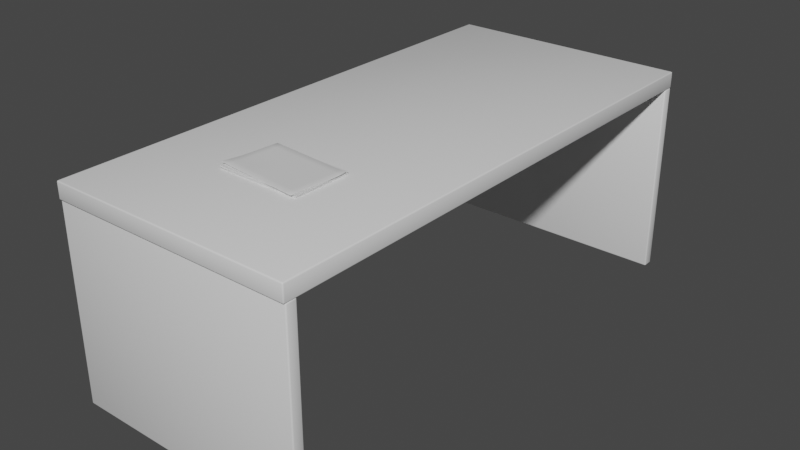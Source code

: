 # Source: Anwalttisch.blend  (saved by Blender 2.83.18; exported with 4.5.12 LTS)
import bpy
from mathutils import Matrix  # noqa: F401  (used for matrix-valued properties, if any)

bpy.ops.wm.read_factory_settings(use_empty=True)
scene = bpy.context.scene
scene.name = 'Scene'

# ---- collections
col_collection = bpy.data.collections.new('Collection'); scene.collection.children.link(col_collection)

# ---- images (referenced by path relative to the original .blend; pixels are not part of the script)
import os
ASSET_DIR = os.environ.get("B2B_ASSET_DIR", "")  # directory of the original .blend (textures are referenced by path, not embedded)
HERE = os.path.dirname(os.path.abspath(__file__))  # packed textures are extracted next to this script under _unpacked/

def load_image(name, relpath, width, height, colorspace="sRGB"):
    """Load a texture the original file referenced (path relative to the .blend, or extracted next to this script)."""
    p = next((c for c in (os.path.join(HERE, relpath), os.path.join(ASSET_DIR, relpath)) if relpath and os.path.exists(c)), "")
    if p:
        img = bpy.data.images.load(p, check_existing=True)
        img.name = name
    else:  # same state as the original file: an image datablock whose file is absent (Cycles renders it pink)
        img = bpy.data.images.new(name, width, height)
        img.source = "FILE"
        img.filepath = "//" + (relpath or name)
    img.colorspace_settings.name = colorspace
    return img
img_uv = load_image('UV', '', 1024, 1024, 'sRGB')

# ---- materials (node trees are filled in below, after node groups)
mat_anwalttisch = bpy.data.materials.new('Anwalttisch')
mat_anwalttisch.use_transparent_shadow = False
mat_paper = bpy.data.materials.new('Paper')
mat_paper.alpha_threshold = 0.0
mat_paper.use_transparent_shadow = False
mat_paper.line_color = (0.0, 0.0, 0.0, 1.0)

# ---- material node trees
mat_anwalttisch.use_nodes = True; mat_anwalttisch.node_tree.nodes.clear()
_N = mat_anwalttisch.node_tree.nodes; _L = mat_anwalttisch.node_tree.links
n0 = _N.new('ShaderNodeBsdfPrincipled'); n0.name = 'Principled BSDF'; n0.location = (10, 300)
n0.distribution = 'GGX'
n0.subsurface_method = 'BURLEY'
n0.inputs[3].default_value = 1.45
n0.inputs[27].default_value = (0.0, 0.0, 0.0, 1.0)
n0.inputs[28].default_value = 1.0
n1 = _N.new('ShaderNodeOutputMaterial'); n1.name = 'Material Output'; n1.location = (300, 300)
n2 = _N.new('ShaderNodeTexImage'); n2.name = 'Image Texture'; n2.location = (-495, 209)
n2.image = img_uv
_L.new(n0.outputs[0], n1.inputs[0])
n1.is_active_output = True
mat_paper.use_nodes = True; mat_paper.node_tree.nodes.clear()
_N = mat_paper.node_tree.nodes; _L = mat_paper.node_tree.links
n0 = _N.new('ShaderNodeOutputMaterial'); n0.name = 'Material Output'; n0.location = (300, 300)
n1 = _N.new('ShaderNodeBsdfPrincipled'); n1.name = 'Principled BSDF'; n1.location = (10, 300)
n1.distribution = 'GGX'
n1.subsurface_method = 'BURLEY'
n1.inputs[2].default_value = 0.4
n1.inputs[3].default_value = 1.45
n1.inputs[27].default_value = (0.0, 0.0, 0.0, 1.0)
n1.inputs[28].default_value = 1.0
_L.new(n1.outputs[0], n0.inputs[0])
n0.is_active_output = True

# ---- world
world_world = bpy.data.worlds.new('World'); scene.world = world_world
world_world.use_nodes = True; world_world.node_tree.nodes.clear()
_N = world_world.node_tree.nodes; _L = world_world.node_tree.links
n0 = _N.new('ShaderNodeOutputWorld'); n0.name = 'World Output'; n0.location = (300, 300)
n1 = _N.new('ShaderNodeBackground'); n1.name = 'Background'; n1.location = (10, 300)
n1.inputs[0].default_value = (0.05088, 0.05088, 0.05088, 1.0)
_L.new(n1.outputs[0], n0.inputs[0])
n0.is_active_output = True
world_world.color = (0.05088, 0.05088, 0.05088)
world_world.use_sun_shadow = False
world_world.sun_shadow_jitter_overblur = 0.0

# ---- meshes
me_plane = bpy.data.meshes.new('Plane')
me_plane.from_pydata([(-1.0, -2.161, 0.0), (1.0, -2.161, 0.0), (-1.0, 2.161, 0.0), (1.0, 2.161, 0.0), (-1.0, -2.161, 0.1357), (1.0, -2.161, 0.1357), (-1.0, 2.161, 0.1357), (1.0, 2.161, 0.1357)], [], [(0, 2, 3, 1), (4, 5, 7, 6), (2, 0, 4, 6), (3, 2, 6, 7), (0, 1, 5, 4), (1, 3, 7, 5)])
me_plane.polygons.foreach_set('use_smooth', [True] * 6)
_uv = me_plane.uv_layers.new(name='UVMap')
_uv.uv.foreach_set('vector', [0.2774, 0.5382, 0.2774, 0.0003536, 0.5537, 0.0003536, 0.5537, 0.5382, 0.2767, 0.5382, 0.0003537, 0.5382, 0.0003536, 0.0003537, 0.2767, 0.0003536, 0.9809, 0.5382, 0.9809, 0.0003536, 0.9996, 0.0003537, 0.9996, 0.5382, 0.9753, 0.5389, 0.9753, 0.7879, 0.9566, 0.7879, 0.9566, 0.5389, 0.9559, 0.5389, 0.9559, 0.7879, 0.9371, 0.7879, 0.9371, 0.5389, 0.9614, 0.5382, 0.9614, 0.0003536, 0.9802, 0.0003536, 0.9802, 0.5382])
me_plane.materials.append(mat_anwalttisch)
me_plane.use_remesh_fix_poles = True
me_plane.use_remesh_preserve_attributes = False
me_plane.use_mirror_vertex_groups = False
me_plane.update()
me_plane_001 = bpy.data.meshes.new('Plane.001')
me_plane_001.from_pydata([(-1.0, -1.579, -2.542e-08), (1.0, -1.579, -2.542e-08), (-1.0, 0.002847, 9.432e-08), (1.0, 0.002847, 9.432e-08), (-1.0, -1.579, 0.08784), (1.0, -1.579, 0.08784), (-1.0, 0.002847, 0.08784), (1.0, 0.002847, 0.08784)], [], [(0, 2, 3, 1), (4, 5, 7, 6), (2, 0, 4, 6), (3, 2, 6, 7), (0, 1, 5, 4), (1, 3, 7, 5)])
me_plane_001.polygons.foreach_set('use_smooth', [True] * 6)
_uv = me_plane_001.uv_layers.new(name='UVMap')
_uv.uv.foreach_set('vector', [0.5544, 0.0003537, 0.7729, 0.0003536, 0.7729, 0.2493, 0.5544, 0.2493, 0.5544, 0.4989, 0.5544, 0.25, 0.7729, 0.25, 0.7729, 0.4989, 0.0132, 0.9551, 0.0132, 0.7582, 0.02533, 0.7582, 0.02533, 0.9551, 0.7003, 0.9757, 0.7003, 0.7268, 0.7124, 0.7268, 0.7124, 0.9757, 0.7253, 0.7268, 0.7253, 0.9757, 0.7131, 0.9757, 0.7131, 0.7268, 0.05102, 0.7582, 0.05102, 0.9551, 0.03888, 0.9551, 0.03888, 0.7582])
me_plane_001.materials.append(mat_anwalttisch)
me_plane_001.use_remesh_fix_poles = True
me_plane_001.use_remesh_preserve_attributes = False
me_plane_001.use_mirror_vertex_groups = False
me_plane_001.update()
me_plane_002 = bpy.data.meshes.new('Plane.002')
me_plane_002.from_pydata([(-1.0, -1.579, -2.542e-08), (1.0, -1.579, -2.542e-08), (-1.0, 0.002847, 9.432e-08), (1.0, 0.002847, 9.432e-08), (-1.0, -1.579, 0.08784), (1.0, -1.579, 0.08784), (-1.0, 0.002847, 0.08784), (1.0, 0.002847, 0.08784)], [], [(0, 2, 3, 1), (4, 5, 7, 6), (2, 0, 4, 6), (3, 2, 6, 7), (0, 1, 5, 4), (1, 3, 7, 5)])
me_plane_002.polygons.foreach_set('use_smooth', [True] * 6)
_uv = me_plane_002.uv_layers.new(name='UVMap')
_uv.uv.foreach_set('vector', [0.0003536, 0.7575, 0.0003536, 0.5389, 0.2493, 0.5389, 0.2493, 0.7575, 0.25, 0.5389, 0.4989, 0.5389, 0.4989, 0.7575, 0.25, 0.7575, 0.02604, 0.9551, 0.02604, 0.7582, 0.03817, 0.7582, 0.03817, 0.9551, 0.726, 0.9757, 0.726, 0.7268, 0.7381, 0.7268, 0.7381, 0.9757, 0.6996, 0.7268, 0.6996, 0.9757, 0.6874, 0.9757, 0.6874, 0.7268, 0.0003537, 0.9551, 0.0003536, 0.7582, 0.01249, 0.7582, 0.01249, 0.9551])
me_plane_002.materials.append(mat_anwalttisch)
me_plane_002.use_remesh_fix_poles = True
me_plane_002.use_remesh_preserve_attributes = False
me_plane_002.use_mirror_vertex_groups = False
me_plane_002.update()
me_plane_003 = bpy.data.meshes.new('Plane.003')
me_plane_003.from_pydata([(-1.0, -0.6771, 0.0), (1.0, -0.6771, 0.0), (-1.0, 0.6771, 0.0), (1.0, 0.6771, 0.0)], [], [(0, 1, 3, 2)])
_uv = me_plane_003.uv_layers.new(name='UVMap')
_uv.uv.foreach_set('vector', [0.9607, 0.0003537, 0.9607, 0.2493, 0.7736, 0.2493, 0.7736, 0.0003536])
me_plane_003.materials.append(mat_paper)
me_plane_003.use_remesh_fix_poles = True
me_plane_003.use_remesh_preserve_attributes = False
me_plane_003.use_mirror_vertex_groups = False
me_plane_003.update()
me_plane_004 = bpy.data.meshes.new('Plane.004')
me_plane_004.from_pydata([(-1.0, -0.6771, 0.0), (1.0, -0.6771, 0.0), (-1.0, 0.6771, 0.0), (1.0, 0.6771, 0.0)], [], [(0, 1, 3, 2)])
_uv = me_plane_004.uv_layers.new(name='UVMap')
_uv.uv.foreach_set('vector', [0.6867, 0.7268, 0.6867, 0.9757, 0.4996, 0.9757, 0.4996, 0.7268])
me_plane_004.materials.append(mat_paper)
me_plane_004.use_remesh_fix_poles = True
me_plane_004.use_remesh_preserve_attributes = False
me_plane_004.use_mirror_vertex_groups = False
me_plane_004.update()
me_plane_005 = bpy.data.meshes.new('Plane.005')
me_plane_005.from_pydata([(-1.0, -0.6771, 0.0), (1.0, -0.6771, 0.0), (-1.0, 0.6771, 0.0), (1.0, 0.6771, 0.0)], [], [(0, 1, 3, 2)])
_uv = me_plane_005.uv_layers.new(name='UVMap')
_uv.uv.foreach_set('vector', [0.9364, 0.5389, 0.9364, 0.7879, 0.7493, 0.7879, 0.7493, 0.5389])
me_plane_005.materials.append(mat_paper)
me_plane_005.use_remesh_fix_poles = True
me_plane_005.use_remesh_preserve_attributes = False
me_plane_005.use_mirror_vertex_groups = False
me_plane_005.update()
me_plane_006 = bpy.data.meshes.new('Plane.006')
me_plane_006.from_pydata([(-1.0, -0.6771, 0.0), (1.0, -0.6771, 0.0), (-1.0, 0.6771, 0.0), (1.0, 0.6771, 0.0)], [], [(0, 1, 3, 2)])
_uv = me_plane_006.uv_layers.new(name='UVMap')
_uv.uv.foreach_set('vector', [0.7736, 0.4989, 0.7736, 0.25, 0.9607, 0.25, 0.9607, 0.4989])
me_plane_006.materials.append(mat_paper)
me_plane_006.use_remesh_fix_poles = True
me_plane_006.use_remesh_preserve_attributes = False
me_plane_006.use_mirror_vertex_groups = False
me_plane_006.update()
me_plane_007 = bpy.data.meshes.new('Plane.007')
me_plane_007.from_pydata([(-1.0, -0.6771, 0.04052), (1.0, -0.6771, 0.0), (-1.0, 0.6771, 0.0), (0.9841, 0.6627, 0.02276), (-0.3404, -0.674, 0.01284), (0.3333, -0.6771, 0.0), (0.3333, 0.6771, 0.0), (-0.3333, 0.6771, 0.0), (-1.0, 0.0, 0.0), (1.0, 0.0, 0.0), (-0.3333, 0.0, 0.0), (0.3333, 0.0, 0.0), (-1.0, -0.1693, 0.002242), (-1.0, -0.3386, 0.009734), (-1.0, -0.5078, 0.02249), (0.5, -0.6771, 0.0), (0.6667, -0.6771, 0.0), (0.8333, -0.6771, 0.0), (1.0, 0.1693, 0.0), (1.0, 0.3386, 0.0), (0.9944, 0.5028, 0.007977), (-0.5, 0.6771, 0.0), (-0.6667, 0.6771, 0.0), (-0.8333, 0.6771, 0.0), (-0.8344, -0.6766, 0.02479), (-0.6702, -0.6756, 0.01664), (-0.5059, -0.6745, 0.01347), (-0.1726, -0.6745, 0.01082), (-0.003492, -0.6756, 0.00638), (0.1656, -0.6766, 0.001963), (0.8275, 0.6719, 0.008281), (0.6667, 0.6771, 0.0), (0.5, 0.6771, 0.0), (0.1667, 0.6771, 0.0), (0.0, 0.6771, 0.0), (-0.1667, 0.6771, 0.0), (-0.3333, 0.1693, 0.0), (-0.3333, 0.3386, 0.0), (-0.3333, 0.5078, 0.0), (0.3333, 0.1693, 0.0), (0.3333, 0.3386, 0.0), (0.3333, 0.5078, 0.0), (-1.0, 0.5078, 0.0), (-1.0, 0.3386, 0.0), (-1.0, 0.1693, 0.0), (1.0, -0.5078, 0.0), (1.0, -0.3386, 0.0), (1.0, -0.1693, 0.0), (-0.3392, -0.5052, 0.01076), (-0.3367, -0.337, 0.006228), (-0.3343, -0.1688, 0.001797), (0.3333, -0.5078, 0.0), (0.3333, -0.3386, 0.0), (0.3333, -0.1693, 0.0), (0.1667, 0.0, 0.0), (0.0, 0.0, 0.0), (-0.1667, 0.0, 0.0), (-0.5, 0.0, 0.0), (-0.6667, 0.0, 0.0), (-0.8333, 0.0, 0.0), (0.8333, 0.0, 0.0), (0.6667, 0.0, 0.0), (0.5, 0.0, 0.0), (0.5, -0.5078, 0.0), (0.5, -0.3386, 0.0), (0.5, -0.1693, 0.0), (0.6667, -0.5078, 0.0), (0.6667, -0.3386, 0.0), (0.6667, -0.1693, 0.0), (0.8333, -0.5078, 0.0), (0.8333, -0.3386, 0.0), (0.8333, -0.1693, 0.0), (-0.8341, -0.5075, 0.01813), (-0.8335, -0.3385, 0.00785), (-0.8333, -0.1693, 0.001542), (-0.6695, -0.5066, 0.01305), (-0.668, -0.3379, 0.005824), (-0.6668, -0.1692, 0.0005582), (-0.505, -0.5056, 0.01089), (-0.5028, -0.3373, 0.005462), (-0.5007, -0.169, 0.001275), (-0.1716, -0.5056, 0.009083), (-0.1695, -0.3373, 0.005112), (-0.1674, -0.169, 0.001275), (-0.002853, -0.5066, 0.005211), (-0.001383, -0.3379, 0.002526), (-0.0001444, -0.1692, 0.0002637), (0.1659, -0.5075, 0.001398), (0.1665, -0.3385, 0.0002974), (0.1667, -0.1693, 0.0), (-0.1667, 0.1693, 0.0), (-0.1667, 0.3386, 0.0), (-0.1667, 0.5078, 0.0), (0.0, 0.1693, 0.0), (0.0, 0.3386, 0.0), (0.0, 0.5078, 0.0), (0.1667, 0.1693, 0.0), (0.1667, 0.3386, 0.0), (0.1667, 0.5078, 0.0), (-0.8333, 0.1693, 0.0), (-0.8333, 0.3386, 0.0), (-0.8333, 0.5078, 0.0), (-0.6667, 0.1693, 0.0), (-0.6667, 0.3386, 0.0), (-0.6667, 0.5078, 0.0), (-0.5, 0.1693, 0.0), (-0.5, 0.3386, 0.0), (-0.5, 0.5078, 0.0), (0.5, 0.1693, 0.0), (0.5, 0.3386, 0.0), (0.5, 0.5078, 0.0), (0.6667, 0.1693, 0.0), (0.6667, 0.3386, 0.0), (0.6667, 0.5078, 0.0), (0.8333, 0.1693, 0.0), (0.8333, 0.3386, 0.0), (0.8323, 0.5069, 0.001497)], [], [(116, 20, 3, 30), (107, 38, 7, 21), (98, 41, 6, 33), (89, 53, 11, 54), (80, 50, 10, 57), (71, 47, 9, 60), (53, 65, 62, 11), (65, 68, 61, 62), (68, 71, 60, 61), (5, 15, 63, 51), (51, 63, 64, 52), (52, 64, 65, 53), (15, 16, 66, 63), (63, 66, 67, 64), (64, 67, 68, 65), (16, 17, 69, 66), (66, 69, 70, 67), (67, 70, 71, 68), (17, 1, 45, 69), (69, 45, 46, 70), (70, 46, 47, 71), (12, 74, 59, 8), (74, 77, 58, 59), (77, 80, 57, 58), (0, 24, 72, 14), (14, 72, 73, 13), (13, 73, 74, 12), (24, 25, 75, 72), (72, 75, 76, 73), (73, 76, 77, 74), (25, 26, 78, 75), (75, 78, 79, 76), (76, 79, 80, 77), (26, 4, 48, 78), (78, 48, 49, 79), (79, 49, 50, 80), (50, 83, 56, 10), (83, 86, 55, 56), (86, 89, 54, 55), (4, 27, 81, 48), (48, 81, 82, 49), (49, 82, 83, 50), (27, 28, 84, 81), (81, 84, 85, 82), (82, 85, 86, 83), (28, 29, 87, 84), (84, 87, 88, 85), (85, 88, 89, 86), (29, 5, 51, 87), (87, 51, 52, 88), (88, 52, 53, 89), (38, 92, 35, 7), (92, 95, 34, 35), (95, 98, 33, 34), (10, 56, 90, 36), (36, 90, 91, 37), (37, 91, 92, 38), (56, 55, 93, 90), (90, 93, 94, 91), (91, 94, 95, 92), (55, 54, 96, 93), (93, 96, 97, 94), (94, 97, 98, 95), (54, 11, 39, 96), (96, 39, 40, 97), (97, 40, 41, 98), (42, 101, 23, 2), (101, 104, 22, 23), (104, 107, 21, 22), (8, 59, 99, 44), (44, 99, 100, 43), (43, 100, 101, 42), (59, 58, 102, 99), (99, 102, 103, 100), (100, 103, 104, 101), (58, 57, 105, 102), (102, 105, 106, 103), (103, 106, 107, 104), (57, 10, 36, 105), (105, 36, 37, 106), (106, 37, 38, 107), (41, 110, 32, 6), (110, 113, 31, 32), (113, 116, 30, 31), (11, 62, 108, 39), (39, 108, 109, 40), (40, 109, 110, 41), (62, 61, 111, 108), (108, 111, 112, 109), (109, 112, 113, 110), (61, 60, 114, 111), (111, 114, 115, 112), (112, 115, 116, 113), (60, 9, 18, 114), (114, 18, 19, 115), (115, 19, 20, 116)])
me_plane_007.polygons.foreach_set('use_smooth', [True] * 96)
_uv = me_plane_007.uv_layers.new(name='UVMap')
_uv.uv.foreach_set('vector', [0.7277, 0.7025, 0.7479, 0.702, 0.7466, 0.7241, 0.7272, 0.7253, 0.5619, 0.7027, 0.5826, 0.7027, 0.5826, 0.7261, 0.5619, 0.7261, 0.6449, 0.7027, 0.6656, 0.7027, 0.6656, 0.7261, 0.6449, 0.7261, 0.6449, 0.6091, 0.6656, 0.6091, 0.6656, 0.6325, 0.6449, 0.6325, 0.5618, 0.6092, 0.5825, 0.6092, 0.5826, 0.6325, 0.5619, 0.6325, 0.7279, 0.6091, 0.7486, 0.6091, 0.7486, 0.6325, 0.7279, 0.6325, 0.6656, 0.6091, 0.6864, 0.6091, 0.6864, 0.6325, 0.6656, 0.6325, 0.6864, 0.6091, 0.7071, 0.6091, 0.7071, 0.6325, 0.6864, 0.6325, 0.7071, 0.6091, 0.7279, 0.6091, 0.7279, 0.6325, 0.7071, 0.6325, 0.6656, 0.5389, 0.6864, 0.5389, 0.6864, 0.5623, 0.6656, 0.5623, 0.6656, 0.5623, 0.6864, 0.5623, 0.6864, 0.5857, 0.6656, 0.5857, 0.6656, 0.5857, 0.6864, 0.5857, 0.6864, 0.6091, 0.6656, 0.6091, 0.6864, 0.5389, 0.7071, 0.5389, 0.7071, 0.5623, 0.6864, 0.5623, 0.6864, 0.5623, 0.7071, 0.5623, 0.7071, 0.5857, 0.6864, 0.5857, 0.6864, 0.5857, 0.7071, 0.5857, 0.7071, 0.6091, 0.6864, 0.6091, 0.7071, 0.5389, 0.7279, 0.5389, 0.7279, 0.5623, 0.7071, 0.5623, 0.7071, 0.5623, 0.7279, 0.5623, 0.7279, 0.5857, 0.7071, 0.5857, 0.7071, 0.5857, 0.7279, 0.5857, 0.7279, 0.6091, 0.7071, 0.6091, 0.7279, 0.5389, 0.7486, 0.5389, 0.7486, 0.5623, 0.7279, 0.5623, 0.7279, 0.5623, 0.7486, 0.5623, 0.7486, 0.5857, 0.7279, 0.5857, 0.7279, 0.5857, 0.7486, 0.5857, 0.7486, 0.6091, 0.7279, 0.6091, 0.4997, 0.6091, 0.5204, 0.6091, 0.5204, 0.6325, 0.4997, 0.6325, 0.5204, 0.6091, 0.5411, 0.6091, 0.5412, 0.6325, 0.5204, 0.6325, 0.5411, 0.6091, 0.5618, 0.6092, 0.5619, 0.6325, 0.5412, 0.6325, 0.4996, 0.5389, 0.5203, 0.539, 0.5203, 0.5624, 0.4997, 0.5623, 0.4997, 0.5623, 0.5203, 0.5624, 0.5204, 0.5857, 0.4997, 0.5857, 0.4997, 0.5857, 0.5204, 0.5857, 0.5204, 0.6091, 0.4997, 0.6091, 0.5203, 0.539, 0.5407, 0.5391, 0.5408, 0.5625, 0.5203, 0.5624, 0.5203, 0.5624, 0.5408, 0.5625, 0.541, 0.5858, 0.5204, 0.5857, 0.5204, 0.5857, 0.541, 0.5858, 0.5411, 0.6091, 0.5204, 0.6091, 0.5407, 0.5391, 0.5612, 0.5393, 0.5613, 0.5626, 0.5408, 0.5625, 0.5408, 0.5625, 0.5613, 0.5626, 0.5615, 0.5859, 0.541, 0.5858, 0.541, 0.5858, 0.5615, 0.5859, 0.5618, 0.6092, 0.5411, 0.6091, 0.5612, 0.5393, 0.5818, 0.5394, 0.5819, 0.5627, 0.5613, 0.5626, 0.5613, 0.5626, 0.5819, 0.5627, 0.5822, 0.5859, 0.5615, 0.5859, 0.5615, 0.5859, 0.5822, 0.5859, 0.5825, 0.6092, 0.5618, 0.6092, 0.5825, 0.6092, 0.6033, 0.6092, 0.6034, 0.6325, 0.5826, 0.6325, 0.6033, 0.6092, 0.6241, 0.6091, 0.6241, 0.6325, 0.6034, 0.6325, 0.6241, 0.6091, 0.6449, 0.6091, 0.6449, 0.6325, 0.6241, 0.6325, 0.5818, 0.5394, 0.6027, 0.5393, 0.6028, 0.5626, 0.5819, 0.5627, 0.5819, 0.5627, 0.6028, 0.5626, 0.603, 0.5859, 0.5822, 0.5859, 0.5822, 0.5859, 0.603, 0.5859, 0.6033, 0.6092, 0.5825, 0.6092, 0.6027, 0.5393, 0.6237, 0.5392, 0.6238, 0.5625, 0.6028, 0.5626, 0.6028, 0.5626, 0.6238, 0.5625, 0.624, 0.5858, 0.603, 0.5859, 0.603, 0.5859, 0.624, 0.5858, 0.6241, 0.6091, 0.6033, 0.6092, 0.6237, 0.5392, 0.6448, 0.539, 0.6448, 0.5624, 0.6238, 0.5625, 0.6238, 0.5625, 0.6448, 0.5624, 0.6449, 0.5857, 0.624, 0.5858, 0.624, 0.5858, 0.6449, 0.5857, 0.6449, 0.6091, 0.6241, 0.6091, 0.6448, 0.539, 0.6656, 0.5389, 0.6656, 0.5623, 0.6448, 0.5624, 0.6448, 0.5624, 0.6656, 0.5623, 0.6656, 0.5857, 0.6449, 0.5857, 0.6449, 0.5857, 0.6656, 0.5857, 0.6656, 0.6091, 0.6449, 0.6091, 0.5826, 0.7027, 0.6034, 0.7027, 0.6034, 0.7261, 0.5826, 0.7261, 0.6034, 0.7027, 0.6241, 0.7027, 0.6241, 0.7261, 0.6034, 0.7261, 0.6241, 0.7027, 0.6449, 0.7027, 0.6449, 0.7261, 0.6241, 0.7261, 0.5826, 0.6325, 0.6034, 0.6325, 0.6034, 0.6559, 0.5826, 0.6559, 0.5826, 0.6559, 0.6034, 0.6559, 0.6034, 0.6793, 0.5826, 0.6793, 0.5826, 0.6793, 0.6034, 0.6793, 0.6034, 0.7027, 0.5826, 0.7027, 0.6034, 0.6325, 0.6241, 0.6325, 0.6241, 0.6559, 0.6034, 0.6559, 0.6034, 0.6559, 0.6241, 0.6559, 0.6241, 0.6793, 0.6034, 0.6793, 0.6034, 0.6793, 0.6241, 0.6793, 0.6241, 0.7027, 0.6034, 0.7027, 0.6241, 0.6325, 0.6449, 0.6325, 0.6449, 0.6559, 0.6241, 0.6559, 0.6241, 0.6559, 0.6449, 0.6559, 0.6449, 0.6793, 0.6241, 0.6793, 0.6241, 0.6793, 0.6449, 0.6793, 0.6449, 0.7027, 0.6241, 0.7027, 0.6449, 0.6325, 0.6656, 0.6325, 0.6656, 0.6559, 0.6449, 0.6559, 0.6449, 0.6559, 0.6656, 0.6559, 0.6656, 0.6793, 0.6449, 0.6793, 0.6449, 0.6793, 0.6656, 0.6793, 0.6656, 0.7027, 0.6449, 0.7027, 0.4997, 0.7027, 0.5204, 0.7027, 0.5204, 0.7261, 0.4997, 0.7261, 0.5204, 0.7027, 0.5412, 0.7027, 0.5412, 0.7261, 0.5204, 0.7261, 0.5412, 0.7027, 0.5619, 0.7027, 0.5619, 0.7261, 0.5412, 0.7261, 0.4997, 0.6325, 0.5204, 0.6325, 0.5204, 0.6559, 0.4997, 0.6559, 0.4997, 0.6559, 0.5204, 0.6559, 0.5204, 0.6793, 0.4997, 0.6793, 0.4997, 0.6793, 0.5204, 0.6793, 0.5204, 0.7027, 0.4997, 0.7027, 0.5204, 0.6325, 0.5412, 0.6325, 0.5412, 0.6559, 0.5204, 0.6559, 0.5204, 0.6559, 0.5412, 0.6559, 0.5412, 0.6793, 0.5204, 0.6793, 0.5204, 0.6793, 0.5412, 0.6793, 0.5412, 0.7027, 0.5204, 0.7027, 0.5412, 0.6325, 0.5619, 0.6325, 0.5619, 0.6559, 0.5412, 0.6559, 0.5412, 0.6559, 0.5619, 0.6559, 0.5619, 0.6793, 0.5412, 0.6793, 0.5412, 0.6793, 0.5619, 0.6793, 0.5619, 0.7027, 0.5412, 0.7027, 0.5619, 0.6325, 0.5826, 0.6325, 0.5826, 0.6559, 0.5619, 0.6559, 0.5619, 0.6559, 0.5826, 0.6559, 0.5826, 0.6793, 0.5619, 0.6793, 0.5619, 0.6793, 0.5826, 0.6793, 0.5826, 0.7027, 0.5619, 0.7027, 0.6656, 0.7027, 0.6864, 0.7027, 0.6864, 0.7261, 0.6656, 0.7261, 0.6864, 0.7027, 0.7071, 0.7027, 0.7071, 0.7261, 0.6864, 0.7261, 0.7071, 0.7027, 0.7277, 0.7025, 0.7272, 0.7253, 0.7071, 0.7261, 0.6656, 0.6325, 0.6864, 0.6325, 0.6864, 0.6559, 0.6656, 0.6559, 0.6656, 0.6559, 0.6864, 0.6559, 0.6864, 0.6793, 0.6656, 0.6793, 0.6656, 0.6793, 0.6864, 0.6793, 0.6864, 0.7027, 0.6656, 0.7027, 0.6864, 0.6325, 0.7071, 0.6325, 0.7071, 0.6559, 0.6864, 0.6559, 0.6864, 0.6559, 0.7071, 0.6559, 0.7071, 0.6793, 0.6864, 0.6793, 0.6864, 0.6793, 0.7071, 0.6793, 0.7071, 0.7027, 0.6864, 0.7027, 0.7071, 0.6325, 0.7279, 0.6325, 0.7279, 0.6559, 0.7071, 0.6559, 0.7071, 0.6559, 0.7279, 0.6559, 0.7279, 0.6793, 0.7071, 0.6793, 0.7071, 0.6793, 0.7279, 0.6793, 0.7277, 0.7025, 0.7071, 0.7027, 0.7279, 0.6325, 0.7486, 0.6325, 0.7486, 0.6559, 0.7279, 0.6559, 0.7279, 0.6559, 0.7486, 0.6559, 0.7486, 0.6793, 0.7279, 0.6793, 0.7279, 0.6793, 0.7486, 0.6793, 0.7479, 0.702, 0.7277, 0.7025])
me_plane_007.materials.append(mat_paper)
me_plane_007.use_remesh_fix_poles = True
me_plane_007.use_remesh_preserve_attributes = False
me_plane_007.use_mirror_vertex_groups = False
me_plane_007.update()

# ---- objects
ob_tischplatte = bpy.data.objects.new('Tischplatte', me_plane)
ob_tischfu_rechts = bpy.data.objects.new('TischfußRechts', me_plane_001)
ob_tischfu_links = bpy.data.objects.new('TischfußLinks', me_plane_002)
ob_paper_002 = bpy.data.objects.new('Paper.002', me_plane_003)
ob_paper_003 = bpy.data.objects.new('Paper.003', me_plane_004)
ob_paper_004 = bpy.data.objects.new('Paper.004', me_plane_005)
ob_paper = bpy.data.objects.new('Paper', me_plane_006)
ob_paper_001 = bpy.data.objects.new('Paper.001', me_plane_007)

# ---- transforms, parenting, visibility, modifiers, constraints
ob_tischplatte.location = (0.0, 0.0, 0.9198)
ob_tischplatte.scale = (0.5953, 0.5953, 0.5953)
ob_tischplatte.lineart.crease_threshold = 0.0
_m = ob_tischplatte.modifiers.new('Bevel', 'BEVEL')
_m.width = 0.01
_m.width_pct = 0.01
_m.segments = 2
_m.limit_method = 'NONE'
ob_tischfu_rechts.location = (0.0, 1.284, 0.9198)
ob_tischfu_rechts.rotation_euler = (1.571, -0.0, 0.0)
ob_tischfu_rechts.scale = (0.5953, 0.5953, 0.5953)
ob_tischfu_rechts.lineart.crease_threshold = 0.0
_m = ob_tischfu_rechts.modifiers.new('Bevel', 'BEVEL')
_m.width = 0.01
_m.width_pct = 0.01
_m.segments = 2
_m.limit_method = 'NONE'
ob_tischfu_links.location = (0.0, -1.226, 0.9198)
ob_tischfu_links.rotation_euler = (1.571, -0.0, 0.0)
ob_tischfu_links.scale = (0.5953, 0.5953, 0.5953)
ob_tischfu_links.lineart.crease_threshold = 0.0
_m = ob_tischfu_links.modifiers.new('Bevel', 'BEVEL')
_m.width = 0.01
_m.width_pct = 0.01
_m.segments = 2
_m.limit_method = 'NONE'
ob_paper_002.location = (0.0, -0.6868, 1.003)
ob_paper_002.scale = (0.2035, 0.2035, 0.2035)
ob_paper_002.lineart.crease_threshold = 0.0
_m = ob_paper_002.modifiers.new('Solidify', 'SOLIDIFY')
ob_paper_003.location = (0.0, -0.6868, 1.007)
ob_paper_003.rotation_euler = (0.0, -0.0, -0.0142)
ob_paper_003.scale = (0.2035, 0.2035, 0.2035)
ob_paper_003.lineart.crease_threshold = 0.0
_m = ob_paper_003.modifiers.new('Solidify', 'SOLIDIFY')
ob_paper_004.location = (0.0, -0.6868, 1.011)
ob_paper_004.rotation_euler = (0.0, -0.0, 0.006666)
ob_paper_004.scale = (0.2035, 0.2035, 0.2035)
ob_paper_004.lineart.crease_threshold = 0.0
_m = ob_paper_004.modifiers.new('Solidify', 'SOLIDIFY')
ob_paper.location = (0.0, -0.6868, 1.014)
ob_paper.rotation_euler = (0.0, -0.0, -0.009225)
ob_paper.scale = (0.2035, 0.2035, 0.2035)
ob_paper.lineart.crease_threshold = 0.0
_m = ob_paper.modifiers.new('Solidify', 'SOLIDIFY')
ob_paper_001.location = (0.0, -0.6868, 1.017)
ob_paper_001.rotation_euler = (0.0, -0.0, -0.08782)
ob_paper_001.scale = (0.2035, 0.2035, 0.2035)
ob_paper_001.lineart.crease_threshold = 0.0
_m = ob_paper_001.modifiers.new('Solidify', 'SOLIDIFY')
_m = ob_paper_001.modifiers.new('Bevel', 'BEVEL')
_m.segments = 2

# ---- collection membership
col_collection.objects.link(ob_tischplatte)
col_collection.objects.link(ob_tischfu_rechts)
col_collection.objects.link(ob_tischfu_links)
col_collection.objects.link(ob_paper_002)
col_collection.objects.link(ob_paper_003)
col_collection.objects.link(ob_paper_004)
col_collection.objects.link(ob_paper)
col_collection.objects.link(ob_paper_001)

# ---- scene / render settings (as saved in the file)
scene.frame_start = 1; scene.frame_end = 250; scene.frame_set(1)
scene.render.engine = 'BLENDER_EEVEE_NEXT'
scene.cycles.use_denoising = False
scene.cycles.samples = 128
scene.cycles.sampling_pattern = 'TABULATED_SOBOL'
scene.cycles.use_adaptive_sampling = False
scene.cycles.use_light_tree = False
scene.view_settings.view_transform = 'Filmic'
bpy.context.view_layer.update()

# ---- added for rendering (the .blend has no active camera and no usable light): camera, sun
cam_auto = bpy.data.cameras.new('AutoCamera')
cam_auto.lens = 50.0
cam_auto.sensor_width = 36.0
cam_auto.clip_end = 1000.0
ob_auto_camera = bpy.data.objects.new('AutoCamera', cam_auto)
scene.collection.objects.link(ob_auto_camera)
ob_auto_camera.location = (2.79517, -3.35421, 2.73873)
ob_auto_camera.rotation_euler = (1.09748, -7.21219e-08, 0.694738)
scene.camera = ob_auto_camera
light_auto_sun = bpy.data.lights.new('AutoSun', 'SUN')
light_auto_sun.energy = 3.0
light_auto_sun.angle = 0.0523599
ob_auto_sun = bpy.data.objects.new('AutoSun', light_auto_sun)
scene.collection.objects.link(ob_auto_sun)
ob_auto_sun.rotation_euler = (0.872665, 0.174533, 0.523599)
bpy.context.view_layer.update()
